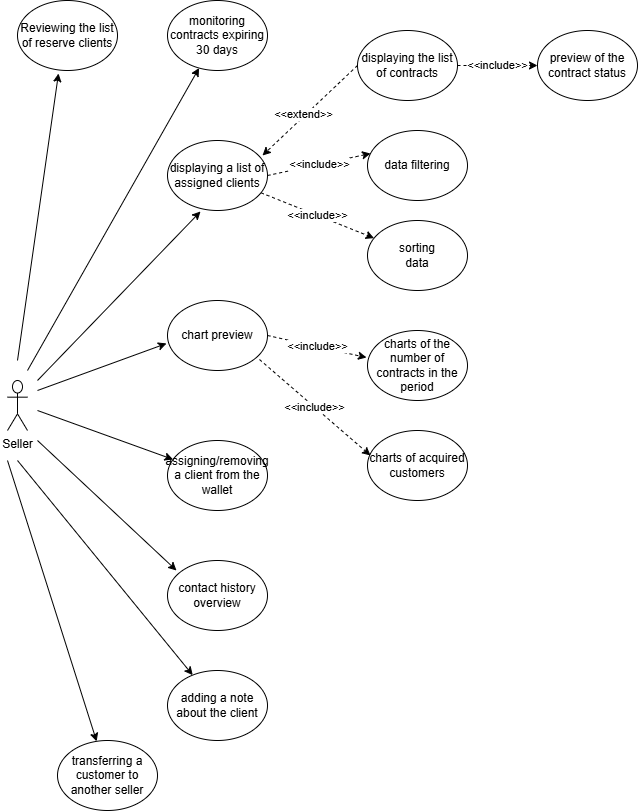

The diagram above was exported from draw.io. Its source (the exported page's mxGraphModel, read from the mxfile embedded in the PNG):
<mxGraphModel dx="848" dy="426" grid="1" gridSize="10" guides="1" tooltips="1" connect="1" arrows="1" fold="1" page="1" pageScale="1" pageWidth="827" pageHeight="1169" math="0" shadow="0">
  <root>
    <mxCell id="0" />
    <mxCell id="1" parent="0" />
    <mxCell id="J-Hrl0c8m8ul_HUoL53V-1" parent="1" style="shape=umlActor;verticalLabelPosition=bottom;verticalAlign=top;html=1;outlineConnect=0;" value="Seller" vertex="1">
      <mxGeometry height="50" width="20" x="100" y="430" as="geometry" />
    </mxCell>
    <mxCell id="J-Hrl0c8m8ul_HUoL53V-2" parent="1" style="ellipse;whiteSpace=wrap;html=1;" value="displaying a list of assigned clients" vertex="1">
      <mxGeometry height="70" width="100" x="260" y="190" as="geometry" />
    </mxCell>
    <mxCell id="J-Hrl0c8m8ul_HUoL53V-3" parent="1" style="ellipse;whiteSpace=wrap;html=1;" value="displaying the list of contracts" vertex="1">
      <mxGeometry height="70" width="100" x="450" y="80" as="geometry" />
    </mxCell>
    <mxCell id="J-Hrl0c8m8ul_HUoL53V-4" edge="1" parent="1" source="J-Hrl0c8m8ul_HUoL53V-3" style="endArrow=classic;html=1;rounded=0;entryX=0.95;entryY=0.214;entryDx=0;entryDy=0;entryPerimeter=0;exitX=0;exitY=0.5;exitDx=0;exitDy=0;dashed=1;" target="J-Hrl0c8m8ul_HUoL53V-2" value="">
      <mxGeometry height="50" relative="1" width="50" as="geometry">
        <mxPoint x="390" y="350" as="sourcePoint" />
        <mxPoint x="440" y="300" as="targetPoint" />
      </mxGeometry>
    </mxCell>
    <mxCell id="J-Hrl0c8m8ul_HUoL53V-5" connectable="0" parent="J-Hrl0c8m8ul_HUoL53V-4" style="edgeLabel;html=1;align=center;verticalAlign=middle;resizable=0;points=[];" value="&amp;lt;&amp;lt;extend&amp;gt;&amp;gt;" vertex="1">
      <mxGeometry relative="1" x="0.1145" y="-2" as="geometry">
        <mxPoint as="offset" />
      </mxGeometry>
    </mxCell>
    <mxCell id="J-Hrl0c8m8ul_HUoL53V-6" parent="1" style="ellipse;whiteSpace=wrap;html=1;" value="data filtering" vertex="1">
      <mxGeometry height="70" width="100" x="460" y="180" as="geometry" />
    </mxCell>
    <mxCell id="J-Hrl0c8m8ul_HUoL53V-7" parent="1" style="ellipse;whiteSpace=wrap;html=1;" value="&lt;div&gt;sorting&lt;/div&gt;&lt;div&gt;data&lt;/div&gt;" vertex="1">
      <mxGeometry height="70" width="100" x="460" y="270" as="geometry" />
    </mxCell>
    <mxCell id="J-Hrl0c8m8ul_HUoL53V-8" edge="1" parent="1" source="J-Hrl0c8m8ul_HUoL53V-2" style="endArrow=classic;html=1;rounded=0;exitX=1;exitY=0.5;exitDx=0;exitDy=0;entryX=0.03;entryY=0.329;entryDx=0;entryDy=0;entryPerimeter=0;dashed=1;" target="J-Hrl0c8m8ul_HUoL53V-6" value="&amp;lt;&amp;lt;include&amp;gt;&amp;gt;">
      <mxGeometry height="50" relative="1" width="50" as="geometry">
        <mxPoint x="390" y="350" as="sourcePoint" />
        <mxPoint x="440" y="300" as="targetPoint" />
      </mxGeometry>
    </mxCell>
    <mxCell id="J-Hrl0c8m8ul_HUoL53V-9" edge="1" parent="1" source="J-Hrl0c8m8ul_HUoL53V-2" style="endArrow=classic;html=1;rounded=0;dashed=1;" target="J-Hrl0c8m8ul_HUoL53V-7" value="&amp;lt;&amp;lt;include&amp;gt;&amp;gt;">
      <mxGeometry height="50" relative="1" width="50" as="geometry">
        <mxPoint x="360" y="310" as="sourcePoint" />
        <mxPoint x="463" y="343" as="targetPoint" />
      </mxGeometry>
    </mxCell>
    <mxCell id="J-Hrl0c8m8ul_HUoL53V-10" parent="1" style="ellipse;whiteSpace=wrap;html=1;" value="monitoring contracts expiring 30 days" vertex="1">
      <mxGeometry height="70" width="100" x="260" y="50" as="geometry" />
    </mxCell>
    <mxCell id="J-Hrl0c8m8ul_HUoL53V-11" parent="1" style="ellipse;whiteSpace=wrap;html=1;" value="chart preview" vertex="1">
      <mxGeometry height="70" width="100" x="260" y="350" as="geometry" />
    </mxCell>
    <mxCell id="J-Hrl0c8m8ul_HUoL53V-12" parent="1" style="ellipse;whiteSpace=wrap;html=1;" value="charts of the number of contracts in the period" vertex="1">
      <mxGeometry height="70" width="100" x="460" y="380" as="geometry" />
    </mxCell>
    <mxCell id="J-Hrl0c8m8ul_HUoL53V-13" parent="1" style="ellipse;whiteSpace=wrap;html=1;" value="charts of acquired customers" vertex="1">
      <mxGeometry height="70" width="100" x="460" y="480" as="geometry" />
    </mxCell>
    <mxCell id="J-Hrl0c8m8ul_HUoL53V-14" edge="1" parent="1" source="J-Hrl0c8m8ul_HUoL53V-11" style="endArrow=classic;html=1;rounded=0;exitX=1;exitY=0.5;exitDx=0;exitDy=0;entryX=-0.01;entryY=0.386;entryDx=0;entryDy=0;entryPerimeter=0;dashed=1;" target="J-Hrl0c8m8ul_HUoL53V-12" value="&amp;lt;&amp;lt;include&amp;gt;&amp;gt;">
      <mxGeometry height="50" relative="1" width="50" as="geometry">
        <mxPoint x="400" y="412" as="sourcePoint" />
        <mxPoint x="503" y="390" as="targetPoint" />
      </mxGeometry>
    </mxCell>
    <mxCell id="J-Hrl0c8m8ul_HUoL53V-15" edge="1" parent="1" source="J-Hrl0c8m8ul_HUoL53V-11" style="endArrow=classic;html=1;rounded=0;dashed=1;exitX=0.92;exitY=0.843;exitDx=0;exitDy=0;exitPerimeter=0;entryX=0.03;entryY=0.357;entryDx=0;entryDy=0;entryPerimeter=0;" target="J-Hrl0c8m8ul_HUoL53V-13" value="&amp;lt;&amp;lt;include&amp;gt;&amp;gt;">
      <mxGeometry height="50" relative="1" width="50" as="geometry">
        <mxPoint x="460" y="370" as="sourcePoint" />
        <mxPoint x="574" y="416" as="targetPoint" />
      </mxGeometry>
    </mxCell>
    <mxCell id="J-Hrl0c8m8ul_HUoL53V-16" parent="1" style="ellipse;whiteSpace=wrap;html=1;" value="assigning/removing a client from the wallet" vertex="1">
      <mxGeometry height="70" width="100" x="260" y="490" as="geometry" />
    </mxCell>
    <mxCell id="J-Hrl0c8m8ul_HUoL53V-17" parent="1" style="ellipse;whiteSpace=wrap;html=1;" value="contact history overview" vertex="1">
      <mxGeometry height="70" width="100" x="260" y="610" as="geometry" />
    </mxCell>
    <mxCell id="J-Hrl0c8m8ul_HUoL53V-18" parent="1" style="ellipse;whiteSpace=wrap;html=1;" value="adding a note about the client" vertex="1">
      <mxGeometry height="70" width="100" x="260" y="720" as="geometry" />
    </mxCell>
    <mxCell id="J-Hrl0c8m8ul_HUoL53V-19" parent="1" style="ellipse;whiteSpace=wrap;html=1;" value="preview of the contract status" vertex="1">
      <mxGeometry height="70" width="100" x="630" y="80" as="geometry" />
    </mxCell>
    <mxCell id="J-Hrl0c8m8ul_HUoL53V-21" edge="1" parent="1" source="J-Hrl0c8m8ul_HUoL53V-3" style="endArrow=classic;html=1;rounded=0;exitX=1;exitY=0.5;exitDx=0;exitDy=0;entryX=0;entryY=0.5;entryDx=0;entryDy=0;dashed=1;" target="J-Hrl0c8m8ul_HUoL53V-19" value="&amp;lt;&amp;lt;include&amp;gt;&amp;gt;">
      <mxGeometry height="50" relative="1" width="50" as="geometry">
        <mxPoint x="640" y="212" as="sourcePoint" />
        <mxPoint x="743" y="190" as="targetPoint" />
      </mxGeometry>
    </mxCell>
    <mxCell id="J-Hrl0c8m8ul_HUoL53V-22" parent="1" style="ellipse;whiteSpace=wrap;html=1;" value="Reviewing the list of reserve clients" vertex="1">
      <mxGeometry height="70" width="100" x="110" y="50" as="geometry" />
    </mxCell>
    <mxCell id="J-Hrl0c8m8ul_HUoL53V-23" edge="1" parent="1" style="endArrow=classic;html=1;rounded=0;entryX=0.41;entryY=1.043;entryDx=0;entryDy=0;entryPerimeter=0;" target="J-Hrl0c8m8ul_HUoL53V-22" value="">
      <mxGeometry height="50" relative="1" width="50" as="geometry">
        <mxPoint x="110" y="410" as="sourcePoint" />
        <mxPoint x="170" y="330" as="targetPoint" />
      </mxGeometry>
    </mxCell>
    <mxCell id="J-Hrl0c8m8ul_HUoL53V-24" edge="1" parent="1" style="endArrow=classic;html=1;rounded=0;" target="J-Hrl0c8m8ul_HUoL53V-10" value="">
      <mxGeometry height="50" relative="1" width="50" as="geometry">
        <mxPoint x="120" y="420" as="sourcePoint" />
        <mxPoint x="201" y="161.5" as="targetPoint" />
      </mxGeometry>
    </mxCell>
    <mxCell id="J-Hrl0c8m8ul_HUoL53V-25" edge="1" parent="1" style="endArrow=classic;html=1;rounded=0;entryX=0.33;entryY=1.014;entryDx=0;entryDy=0;entryPerimeter=0;" target="J-Hrl0c8m8ul_HUoL53V-2" value="">
      <mxGeometry height="50" relative="1" width="50" as="geometry">
        <mxPoint x="130" y="430" as="sourcePoint" />
        <mxPoint x="271" y="340" as="targetPoint" />
      </mxGeometry>
    </mxCell>
    <mxCell id="J-Hrl0c8m8ul_HUoL53V-26" edge="1" parent="1" style="endArrow=classic;html=1;rounded=0;entryX=-0.01;entryY=0.614;entryDx=0;entryDy=0;entryPerimeter=0;" target="J-Hrl0c8m8ul_HUoL53V-11" value="">
      <mxGeometry height="50" relative="1" width="50" as="geometry">
        <mxPoint x="130" y="440" as="sourcePoint" />
        <mxPoint x="251" y="510" as="targetPoint" />
      </mxGeometry>
    </mxCell>
    <mxCell id="J-Hrl0c8m8ul_HUoL53V-27" edge="1" parent="1" style="endArrow=classic;html=1;rounded=0;" target="J-Hrl0c8m8ul_HUoL53V-16" value="">
      <mxGeometry height="50" relative="1" width="50" as="geometry">
        <mxPoint x="130" y="460" as="sourcePoint" />
        <mxPoint x="329" y="490" as="targetPoint" />
      </mxGeometry>
    </mxCell>
    <mxCell id="J-Hrl0c8m8ul_HUoL53V-28" edge="1" parent="1" style="endArrow=classic;html=1;rounded=0;entryX=0.09;entryY=0.143;entryDx=0;entryDy=0;entryPerimeter=0;" target="J-Hrl0c8m8ul_HUoL53V-17" value="">
      <mxGeometry height="50" relative="1" width="50" as="geometry">
        <mxPoint x="130" y="490" as="sourcePoint" />
        <mxPoint x="339" y="660" as="targetPoint" />
      </mxGeometry>
    </mxCell>
    <mxCell id="J-Hrl0c8m8ul_HUoL53V-29" edge="1" parent="1" style="endArrow=classic;html=1;rounded=0;" target="J-Hrl0c8m8ul_HUoL53V-18" value="">
      <mxGeometry height="50" relative="1" width="50" as="geometry">
        <mxPoint x="110" y="510" as="sourcePoint" />
        <mxPoint x="229" y="800" as="targetPoint" />
      </mxGeometry>
    </mxCell>
    <mxCell id="J-Hrl0c8m8ul_HUoL53V-30" parent="1" style="ellipse;whiteSpace=wrap;html=1;" value="transferring a customer to another seller" vertex="1">
      <mxGeometry height="70" width="100" x="150" y="790" as="geometry" />
    </mxCell>
    <mxCell id="J-Hrl0c8m8ul_HUoL53V-31" edge="1" parent="1" style="endArrow=classic;html=1;rounded=0;" target="J-Hrl0c8m8ul_HUoL53V-30" value="">
      <mxGeometry height="50" relative="1" width="50" as="geometry">
        <mxPoint x="100" y="510" as="sourcePoint" />
        <mxPoint x="305" y="885" as="targetPoint" />
      </mxGeometry>
    </mxCell>
  </root>
</mxGraphModel>